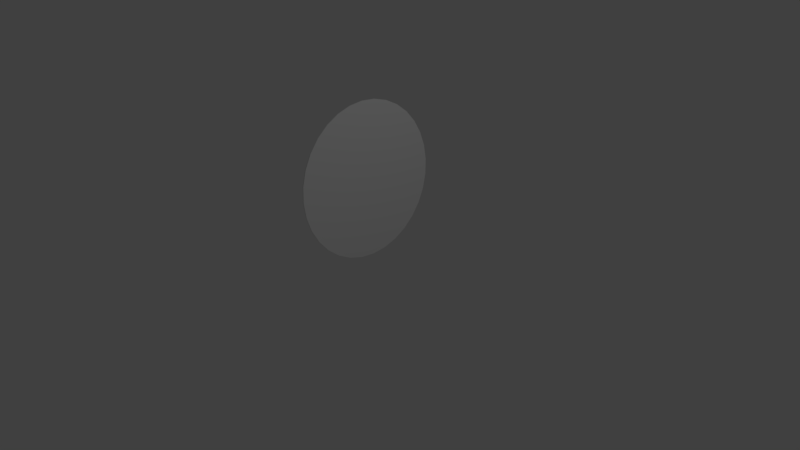 # Source: cyclebannerBack.blend  (saved by Blender 2.79.0; exported with 4.5.12 LTS)
import bpy
from mathutils import Matrix  # noqa: F401  (used for matrix-valued properties, if any)

bpy.ops.wm.read_factory_settings(use_empty=True)
scene = bpy.context.scene
scene.name = 'Scene'

# ---- collections
col_collection_1 = bpy.data.collections.new('Collection 1'); scene.collection.children.link(col_collection_1)

# ---- materials (node trees are filled in below, after node groups)
mat_o1mat = bpy.data.materials.new('o1mat')
mat_o1mat.alpha_threshold = 0.0
mat_o1mat.use_transparent_shadow = False
mat_o1mat.roughness = 0.5

# ---- material node trees

# ---- world
world_world = bpy.data.worlds.new('World'); scene.world = world_world
world_world.color = (0.05088, 0.05088, 0.05088)
world_world.use_sun_shadow = False
world_world.sun_shadow_jitter_overblur = 0.0
world_world.cycles.sampling_method = 'MANUAL'

# ---- cameras
cam_camera = bpy.data.cameras.new('Camera')
cam_camera.clip_end = 100.0
cam_camera.lens = 35.0
cam_camera.sensor_width = 32.0
cam_camera.sensor_height = 18.0
cam_camera.ortho_scale = 7.314
cam_camera.dof.focus_distance = 0.0
cam_camera.dof.aperture_fstop = 128.0

# ---- lights
light_lamp = bpy.data.lights.new('Lamp', 'POINT')
light_lamp.transmission_factor = 0.0
light_lamp.cutoff_distance = 30.0
light_lamp.energy = 100.0
light_lamp.shadow_buffer_clip_start = 1.001
light_lamp.shadow_soft_size = 0.1
light_lamp.shadow_maximum_resolution = 0.006
light_lamp.use_absolute_resolution = True

# ---- meshes
me_cylinder_001 = bpy.data.meshes.new('Cylinder.001')
me_cylinder_001.from_pydata([(0.0, 1.0, -1.0), (0.0, 1.0, 1.0), (0.1951, 0.9808, -1.0), (0.1951, 0.9808, 1.0), (0.3827, 0.9239, -1.0), (0.3827, 0.9239, 1.0), (0.5556, 0.8315, -1.0), (0.5556, 0.8315, 1.0), (0.7071, 0.7071, -1.0), (0.7071, 0.7071, 1.0), (0.8315, 0.5556, -1.0), (0.8315, 0.5556, 1.0), (0.9239, 0.3827, -1.0), (0.9239, 0.3827, 1.0), (0.9808, 0.1951, -1.0), (0.9808, 0.1951, 1.0), (1.0, 7.55e-08, -1.0), (1.0, 7.55e-08, 1.0), (0.9808, -0.1951, -1.0), (0.9808, -0.1951, 1.0), (0.9239, -0.3827, -1.0), (0.9239, -0.3827, 1.0), (0.8315, -0.5556, -1.0), (0.8315, -0.5556, 1.0), (0.7071, -0.7071, -1.0), (0.7071, -0.7071, 1.0), (0.5556, -0.8315, -1.0), (0.5556, -0.8315, 1.0), (0.3827, -0.9239, -1.0), (0.3827, -0.9239, 1.0), (0.1951, -0.9808, -1.0), (0.1951, -0.9808, 1.0), (-3.258e-07, -1.0, -1.0), (-3.258e-07, -1.0, 1.0), (-0.1951, -0.9808, -1.0), (-0.1951, -0.9808, 1.0), (-0.3827, -0.9239, -1.0), (-0.3827, -0.9239, 1.0), (-0.5556, -0.8315, -1.0), (-0.5556, -0.8315, 1.0), (-0.7071, -0.7071, -1.0), (-0.7071, -0.7071, 1.0), (-0.8315, -0.5556, -1.0), (-0.8315, -0.5556, 1.0), (-0.9239, -0.3827, -1.0), (-0.9239, -0.3827, 1.0), (-0.9808, -0.1951, -1.0), (-0.9808, -0.1951, 1.0), (-1.0, 9.656e-07, -1.0), (-1.0, 9.656e-07, 1.0), (-0.9808, 0.1951, -1.0), (-0.9808, 0.1951, 1.0), (-0.9239, 0.3827, -1.0), (-0.9239, 0.3827, 1.0), (-0.8315, 0.5556, -1.0), (-0.8315, 0.5556, 1.0), (-0.7071, 0.7071, -1.0), (-0.7071, 0.7071, 1.0), (-0.5556, 0.8315, -1.0), (-0.5556, 0.8315, 1.0), (-0.3827, 0.9239, -1.0), (-0.3827, 0.9239, 1.0), (-0.1951, 0.9808, -1.0), (-0.1951, 0.9808, 1.0)], [], [(0, 1, 3, 2), (2, 3, 5, 4), (4, 5, 7, 6), (6, 7, 9, 8), (8, 9, 11, 10), (10, 11, 13, 12), (12, 13, 15, 14), (14, 15, 17, 16), (16, 17, 19, 18), (18, 19, 21, 20), (20, 21, 23, 22), (22, 23, 25, 24), (24, 25, 27, 26), (26, 27, 29, 28), (28, 29, 31, 30), (30, 31, 33, 32), (32, 33, 35, 34), (34, 35, 37, 36), (36, 37, 39, 38), (38, 39, 41, 40), (40, 41, 43, 42), (42, 43, 45, 44), (44, 45, 47, 46), (46, 47, 49, 48), (48, 49, 51, 50), (50, 51, 53, 52), (52, 53, 55, 54), (54, 55, 57, 56), (56, 57, 59, 58), (58, 59, 61, 60), (3, 1, 63, 61, 59, 57, 55, 53, 51, 49, 47, 45, 43, 41, 39, 37, 35, 33, 31, 29, 27, 25, 23, 21, 19, 17, 15, 13, 11, 9, 7, 5), (60, 61, 63, 62), (62, 63, 1, 0), (0, 2, 4, 6, 8, 10, 12, 14, 16, 18, 20, 22, 24, 26, 28, 30, 32, 34, 36, 38, 40, 42, 44, 46, 48, 50, 52, 54, 56, 58, 60, 62)])
_uv = me_cylinder_001.uv_layers.new(name='UVMap')
_uv.uv.foreach_set('vector', [0.3801, 0.6911, 0.3385, 0.3475, 0.339, 0.3489, 0.4467, 0.6778, 0.4467, 0.6778, 0.339, 0.3489, 0.3398, 0.3503, 0.5096, 0.6519, 0.5096, 0.6519, 0.3398, 0.3503, 0.3409, 0.3515, 0.5662, 0.6142, 0.5662, 0.6142, 0.3409, 0.3515, 0.3421, 0.3524, 0.6144, 0.5661, 0.6144, 0.5661, 0.3421, 0.3524, 0.3435, 0.3531, 0.6523, 0.5096, 0.6523, 0.5096, 0.3435, 0.3531, 0.345, 0.3535, 0.6785, 0.4467, 0.6785, 0.4467, 0.345, 0.3535, 0.3465, 0.3536, 0.692, 0.3798, 0.692, 0.3798, 0.3465, 0.3536, 0.3481, 0.3534, 0.6921, 0.3116, 0.6921, 0.3116, 0.3481, 0.3534, 0.3495, 0.3529, 0.6787, 0.2447, 0.6787, 0.2447, 0.3495, 0.3529, 0.3508, 0.3521, 0.6525, 0.1818, 0.6525, 0.1818, 0.3508, 0.3521, 0.352, 0.351, 0.6146, 0.1252, 0.6146, 0.1252, 0.352, 0.351, 0.3529, 0.3498, 0.5664, 0.07713, 0.5664, 0.07713, 0.3529, 0.3498, 0.3536, 0.3484, 0.5097, 0.03937, 0.5097, 0.03937, 0.3536, 0.3484, 0.3539, 0.3468, 0.4468, 0.01338, 0.4468, 0.01338, 0.3539, 0.3468, 0.354, 0.3453, 0.3801, 0.0001309, 0.3801, 0.0001309, 0.354, 0.3453, 0.3538, 0.3437, 0.3121, 0.0001309, 0.3121, 0.0001309, 0.3538, 0.3437, 0.3532, 0.3423, 0.2454, 0.01338, 0.2454, 0.01338, 0.3532, 0.3423, 0.3524, 0.3409, 0.1825, 0.03937, 0.1825, 0.03937, 0.3524, 0.3409, 0.3514, 0.3397, 0.1259, 0.07711, 0.1259, 0.07711, 0.3514, 0.3397, 0.3501, 0.3388, 0.07771, 0.1252, 0.07771, 0.1252, 0.3501, 0.3388, 0.3487, 0.3381, 0.03981, 0.1817, 0.03981, 0.1817, 0.3487, 0.3381, 0.3472, 0.3377, 0.01364, 0.2446, 0.01364, 0.2446, 0.3472, 0.3377, 0.3457, 0.3376, 0.0002346, 0.3115, 0.0002346, 0.3115, 0.3457, 0.3376, 0.3442, 0.3378, 0.0001309, 0.3797, 0.0001309, 0.3797, 0.3442, 0.3378, 0.3427, 0.3383, 0.01357, 0.4465, 0.01357, 0.4465, 0.3427, 0.3383, 0.3414, 0.3391, 0.03978, 0.5095, 0.03978, 0.5095, 0.3414, 0.3391, 0.3402, 0.3401, 0.07775, 0.5661, 0.07775, 0.5661, 0.3402, 0.3401, 0.3393, 0.3414, 0.126, 0.6141, 0.126, 0.6141, 0.3393, 0.3414, 0.3387, 0.3428, 0.1826, 0.6519, 0.1826, 0.6519, 0.3387, 0.3428, 0.3383, 0.3443, 0.2455, 0.6778, 0.7931, 0.4504, 0.796, 0.5079, 0.7876, 0.565, 0.7683, 0.6193, 0.7388, 0.6688, 0.7001, 0.7115, 0.6539, 0.746, 0.6019, 0.7707, 0.546, 0.7848, 0.4884, 0.7877, 0.4314, 0.7794, 0.3771, 0.7601, 0.3276, 0.7305, 0.2848, 0.6919, 0.2504, 0.6457, 0.2256, 0.5936, 0.2115, 0.5377, 0.2086, 0.4801, 0.2169, 0.4231, 0.2363, 0.3688, 0.2658, 0.3193, 0.3044, 0.2765, 0.3507, 0.2421, 0.4027, 0.2174, 0.4586, 0.2033, 0.5162, 0.2003, 0.5732, 0.2087, 0.6275, 0.228, 0.677, 0.2575, 0.7198, 0.2962, 0.7542, 0.3424, 0.779, 0.3945, 0.2455, 0.6778, 0.3383, 0.3443, 0.3382, 0.3459, 0.3122, 0.6911, 0.3122, 0.6911, 0.3382, 0.3459, 0.3385, 0.3475, 0.3801, 0.6911, 0.1392, 0.6913, 0.1696, 0.6913, 0.1994, 0.6972, 0.2275, 0.7089, 0.2528, 0.7258, 0.2742, 0.7472, 0.2911, 0.7725, 0.3028, 0.8006, 0.3087, 0.8304, 0.3087, 0.8608, 0.3028, 0.8906, 0.2911, 0.9187, 0.2742, 0.9439, 0.2528, 0.9654, 0.2275, 0.9823, 0.1994, 0.9939, 0.1696, 0.9999, 0.1392, 0.9999, 0.1094, 0.9939, 0.08133, 0.9823, 0.05606, 0.9654, 0.03457, 0.9439, 0.01769, 0.9187, 0.00606, 0.8906, 0.0001309, 0.8608, 0.000131, 0.8304, 0.00606, 0.8006, 0.01769, 0.7725, 0.03457, 0.7472, 0.05606, 0.7258, 0.08133, 0.7089, 0.1094, 0.6972])
me_cylinder_001.materials.append(mat_o1mat)
me_cylinder_001.use_remesh_preserve_volume = False
me_cylinder_001.use_remesh_preserve_attributes = False
me_cylinder_001.use_mirror_vertex_groups = False
me_cylinder_001.update()

# ---- objects
ob_cylinder = bpy.data.objects.new('Cylinder', me_cylinder_001)
ob_lamp = bpy.data.objects.new('Lamp', light_lamp)
ob_camera = bpy.data.objects.new('Camera', cam_camera)

# ---- transforms, parenting, visibility, modifiers, constraints
ob_cylinder.location = (0.0, 0.0, 1.037)
ob_cylinder.rotation_euler = (0.0, 1.487, 0.0)
ob_cylinder.scale = (1.0, 1.0, 0.005)
ob_cylinder.lineart.crease_threshold = 0.0
ob_lamp.location = (4.076, 1.005, 5.904)
ob_lamp.rotation_euler = (0.6503, 0.05522, 1.866)
ob_lamp.lock_rotations_4d = False
ob_lamp.empty_display_type = 'ARROWS'
ob_lamp.color = (0.0, 0.0, 0.0, 0.0)
ob_lamp.lineart.crease_threshold = 0.0
ob_camera.location = (7.481, -6.508, 5.344)
ob_camera.rotation_euler = (1.109, 0.0, 0.8149)
ob_camera.lock_rotations_4d = False
ob_camera.empty_display_type = 'ARROWS'
ob_camera.color = (0.0, 0.0, 0.0, 0.0)
ob_camera.display_type = 'WIRE'
ob_camera.lineart.crease_threshold = 0.0

# ---- collection membership
col_collection_1.objects.link(ob_cylinder)
col_collection_1.objects.link(ob_lamp)
col_collection_1.objects.link(ob_camera)

# ---- scene / render settings (as saved in the file)
scene.camera = ob_camera
scene.frame_start = 1; scene.frame_end = 250; scene.frame_set(0)
scene.render.engine = 'BLENDER_EEVEE_NEXT'
scene.render.resolution_percentage = 50
scene.render.dither_intensity = 0.0
scene.cycles.use_denoising = False
scene.cycles.samples = 128
scene.cycles.sampling_pattern = 'TABULATED_SOBOL'
scene.cycles.use_adaptive_sampling = False
scene.cycles.use_light_tree = False
scene.cycles.blur_glossy = 0.0
scene.cycles.sample_clamp_indirect = 0.0
scene.view_settings.view_transform = 'Standard'
bpy.context.view_layer.update()
